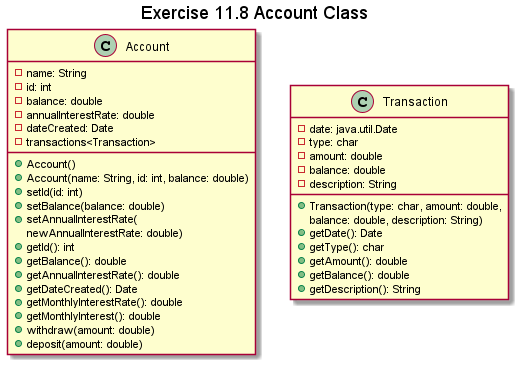

The diagram above was rendered by PlantUML. Its source (embedded in the PNG):
@startuml "exercise11.8"
title Exercise 11.8 Account Class
class Account {
    -name: String
    -id: int
    -balance: double
    -annualInterestRate: double
    -dateCreated: Date
    -transactions<Transaction>

    +Account()
    +Account(name: String, id: int, balance: double)
    +setId(id: int)
    +setBalance(balance: double)
    +setAnnualInterestRate(
            newAnnualInterestRate: double)
    +getId(): int
    +getBalance(): double
    +getAnnualInterestRate(): double
    +getDateCreated(): Date
    +getMonthlyInterestRate(): double
    +getMonthlyInterest(): double
    +withdraw(amount: double)
    +deposit(amount: double)
}

class Transaction {
    -date: java.util.Date
    -type: char
    -amount: double
    -balance: double
    -description: String
    +Transaction(type: char, amount: double,
                 balance: double, description: String)
    +getDate(): Date
    +getType(): char
    +getAmount(): double
    +getBalance(): double
    +getDescription(): String
}
@enduml